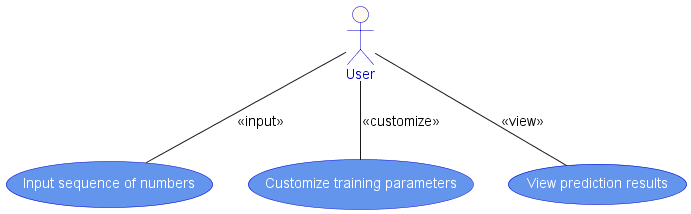

The diagram above was rendered by PlantUML. Its source (embedded in the PNG):
@startuml
!define AWSPUML https://raw.githubusercontent.com/awslabs/aws-icons-for-plantuml/v14.0/Legacy

skinparam defaultFontName Arial
skinparam defaultFontSize 14
skinparam shadowing false
skinparam actor {
  backgroundColor FloralWhite
  borderColor MediumBlue
  fontColor MediumBlue
}
skinparam usecase {
  backgroundColor CornflowerBlue
  borderColor MediumBlue
  fontColor White
  roundCorner 25
}

actor User
User -- (Input sequence of numbers) : <<input>>
User -- (Customize training parameters) : <<customize>>
User -- (View prediction results) : <<view>>

@enduml